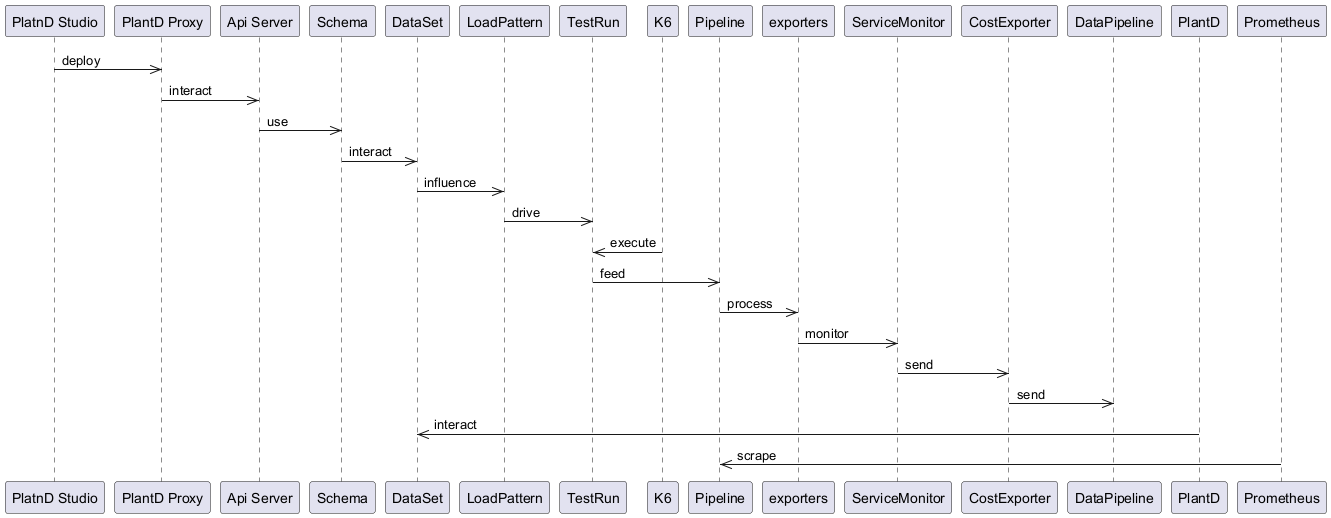

The diagram above was rendered by PlantUML. Its source (embedded in the PNG):
@startuml
participant PlatnDStudio as "PlatnD Studio"
participant PlantDProxy as "PlantD Proxy"
participant ApiServer as "Api Server"
participant Schema
participant DataSet
participant LoadPattern
participant TestRun
participant K6
participant Pipeline
participant exporters
participant ServiceMonitor
participant CostExporter
participant DataPipeline
participant PlantD
participant Prometheus

PlatnDStudio ->> PlantDProxy : deploy
PlantDProxy ->> ApiServer : interact
ApiServer ->> Schema : use
Schema ->> DataSet : interact
DataSet ->> LoadPattern : influence
LoadPattern ->> TestRun : drive
K6 ->> TestRun : execute
TestRun ->> Pipeline : feed
Pipeline ->> exporters : process
exporters ->> ServiceMonitor : monitor
ServiceMonitor ->> CostExporter : send
CostExporter ->> DataPipeline : send
PlantD ->> DataSet : interact
Prometheus ->> Pipeline : scrape
@enduml